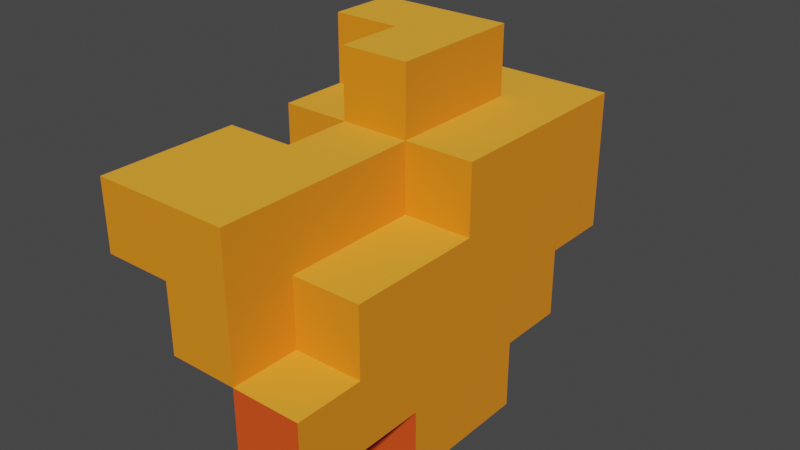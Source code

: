 # Source: Plant2Projectile.blend  (saved by Blender 3.4.6; exported with 4.5.12 LTS)
import bpy
from mathutils import Matrix  # noqa: F401  (used for matrix-valued properties, if any)

bpy.ops.wm.read_factory_settings(use_empty=True)
scene = bpy.context.scene
scene.name = 'Scene'

# ---- collections
col_plant1 = bpy.data.collections.new('Plant1'); scene.collection.children.link(col_plant1)
col_plant2 = bpy.data.collections.new('Plant2'); scene.collection.children.link(col_plant2)
col_plant3 = bpy.data.collections.new('Plant3'); scene.collection.children.link(col_plant3)

# ---- images (referenced by path relative to the original .blend; pixels are not part of the script)
import os
ASSET_DIR = os.environ.get("B2B_ASSET_DIR", "")  # directory of the original .blend (textures are referenced by path, not embedded)
HERE = os.path.dirname(os.path.abspath(__file__))  # packed textures are extracted next to this script under _unpacked/

def load_image(name, relpath, width, height, colorspace="sRGB"):
    """Load a texture the original file referenced (path relative to the .blend, or extracted next to this script)."""
    p = next((c for c in (os.path.join(HERE, relpath), os.path.join(ASSET_DIR, relpath)) if relpath and os.path.exists(c)), "")
    if p:
        img = bpy.data.images.load(p, check_existing=True)
        img.name = name
    else:  # same state as the original file: an image datablock whose file is absent (Cycles renders it pink)
        img = bpy.data.images.new(name, width, height)
        img.source = "FILE"
        img.filepath = "//" + (relpath or name)
    img.colorspace_settings.name = colorspace
    return img
img_colorgradient_png = load_image('ColorGradient.png', '_unpacked/ColorGradient.cb835168.png', 256, 256, 'sRGB')

# ---- materials (node trees are filled in below, after node groups)
mat_material = bpy.data.materials.new('Material')
mat_material.alpha_threshold = 0.0
mat_material.use_transparent_shadow = False
mat_material.roughness = 0.5
mat_material.line_color = (0.0, 0.0, 0.0, 1.0)

# ---- material node trees
mat_material.use_nodes = True; mat_material.node_tree.nodes.clear()
_N = mat_material.node_tree.nodes; _L = mat_material.node_tree.links
n0 = _N.new('ShaderNodeOutputMaterial'); n0.name = 'Material Output'; n0.location = (300, 300)
n1 = _N.new('ShaderNodeBsdfPrincipled'); n1.name = 'Principled BSDF'; n1.location = (10, 300)
n1.distribution = 'GGX'
n1.subsurface_method = 'RANDOM_WALK_SKIN'
n1.inputs[2].default_value = 1.0
n1.inputs[3].default_value = 1.45
n1.inputs[13].default_value = 0.5527
n1.inputs[27].default_value = (0.0, 0.0, 0.0, 1.0)
n1.inputs[28].default_value = 1.0
n2 = _N.new('ShaderNodeTexImage'); n2.name = 'Image Texture'; n2.location = (-291, 309)
n2.image = img_colorgradient_png
_L.new(n1.outputs[0], n0.inputs[0])
_L.new(n2.outputs[0], n1.inputs[0])
n0.is_active_output = True

# ---- world
world_world = bpy.data.worlds.new('World'); scene.world = world_world
world_world.use_nodes = True; world_world.node_tree.nodes.clear()
_N = world_world.node_tree.nodes; _L = world_world.node_tree.links
n0 = _N.new('ShaderNodeOutputWorld'); n0.name = 'World Output'; n0.location = (300, 300)
n1 = _N.new('ShaderNodeBackground'); n1.name = 'Background'; n1.location = (10, 300)
n1.inputs[0].default_value = (0.05088, 0.05088, 0.05088, 1.0)
_L.new(n1.outputs[0], n0.inputs[0])
n0.is_active_output = True
world_world.color = (0.05088, 0.05088, 0.05088)
world_world.use_sun_shadow = False
world_world.sun_shadow_jitter_overblur = 0.0

# ---- meshes
me_cube_011 = bpy.data.meshes.new('Cube.011')
me_cube_011.from_pydata([(-0.3862, -0.04386, -0.04063), (-0.1176, -0.3125, -0.04063), (-0.1176, -0.04386, -0.3092), (-0.1176, -0.04386, -0.04063), (-0.3862, 0.4933, -0.5778), (-0.1176, 0.2247, -0.5778), (-0.1176, 0.4933, -0.5778), (-0.3862, 0.2247, -0.3092), (-0.3862, 0.2247, -0.04063), (-0.3862, 0.4933, -0.3092), (-0.3862, 0.4933, -0.04063), (-0.1176, 0.2247, -0.3092), (-0.1176, 0.2247, -0.04063), (-0.1176, 0.4933, -0.3092), (-0.3862, -0.3125, 0.228), (-0.3862, -0.3125, 0.4966), (-0.3862, -0.04386, 0.228), (-0.3862, -0.04386, 0.4966), (-0.1176, -0.3125, 0.228), (-0.1176, -0.3125, 0.4966), (-0.1176, -0.04386, 0.228), (-0.1176, -0.04386, 0.4966), (-0.3862, 0.2247, 0.228), (-0.3862, 0.2247, 0.4966), (-0.3862, 0.4933, 0.228), (-0.3862, 0.4933, 0.4966), (-0.1176, 0.2247, 0.228), (-0.1176, 0.2247, 0.4966), (-0.1176, 0.4933, 0.228), (-0.1176, 0.4933, 0.4966), (-0.1176, 0.4933, 0.7652), (-0.3862, 0.762, -0.5778), (-0.3862, 1.031, -0.5778), (-0.1176, 0.762, -0.5778), (-0.1176, 1.031, -0.5778), (-0.3862, 0.762, -0.3092), (-0.3862, 0.762, -0.04063), (-0.3862, 1.031, -0.3092), (-0.3862, 1.031, -0.04063), (-0.1176, 1.031, -0.3092), (-0.3862, 1.299, -0.3092), (-0.3862, 1.299, -0.04063), (-0.3862, 1.568, -0.3092), (-0.3862, 1.568, -0.04063), (-0.1176, 1.299, -0.3092), (-0.1176, 1.299, -0.04063), (-0.1176, 1.568, -0.3092), (-0.1176, 1.568, -0.04063), (-0.3862, 0.762, 0.228), (-0.3862, 0.762, 0.4966), (-0.3862, 1.031, 0.228), (-0.3862, 1.031, 0.4966), (-0.1176, 0.762, 0.4966), (-0.1176, 1.031, 0.228), (-0.1176, 1.031, 0.4966), (-0.3862, 0.762, 0.7652), (-0.3862, 1.031, 0.7652), (-0.1176, 0.762, 0.7652), (-0.1176, 1.031, 0.7652), (-0.3862, 1.299, 0.228), (-0.3862, 1.568, 0.228), (-0.1176, 1.299, 0.228), (-0.1176, 1.299, 0.4966), (-0.1176, 1.568, 0.228), (0.151, -0.3125, -0.3092), (0.151, -0.3125, -0.04063), (0.151, -0.04386, -0.3092), (0.151, -0.04386, -0.04063), (0.4196, -0.3125, -0.3092), (0.4196, -0.3125, -0.04063), (0.4196, -0.04386, -0.3092), (0.4196, -0.04386, -0.04063), (0.151, 0.2247, -0.5778), (0.151, 0.4933, -0.5778), (0.4196, 0.2247, -0.5778), (0.4196, 0.4933, -0.5778), (0.151, 0.2247, -0.3092), (0.4196, 0.2247, -0.3092), (0.4196, 0.2247, -0.04063), (0.4196, 0.4933, -0.3092), (0.4196, 0.4933, -0.04063), (0.151, -0.3125, 0.228), (0.151, -0.3125, 0.4966), (0.151, -0.04386, 0.228), (0.151, -0.04386, 0.4966), (0.4196, -0.04386, 0.228), (0.151, 0.2247, 0.228), (0.151, 0.2247, 0.4966), (0.151, 0.4933, 0.228), (0.151, 0.4933, 0.4966), (0.4196, 0.2247, 0.228), (0.4196, 0.4933, 0.228), (0.4196, 0.4933, 0.4966), (0.151, 0.4933, 0.7652), (0.151, 0.762, -0.5778), (0.151, 1.031, -0.5778), (0.4196, 0.762, -0.5778), (0.151, 0.762, -0.3092), (0.151, 1.031, -0.3092), (0.151, 1.031, -0.04063), (0.4196, 0.762, -0.3092), (0.4196, 0.762, -0.04063), (0.4196, 1.031, -0.3092), (0.4196, 1.031, -0.04063), (0.151, 1.299, -0.3092), (0.151, 1.299, -0.04063), (0.151, 1.568, -0.04063), (0.4196, 1.299, -0.04063), (0.151, 0.762, 0.4966), (0.151, 1.031, 0.4966), (0.4196, 0.762, 0.228), (0.4196, 0.762, 0.4966), (0.4196, 1.031, 0.228), (0.4196, 1.031, 0.4966), (0.151, 0.762, 0.7652), (0.151, 1.031, 0.7652), (0.151, 1.299, 0.228), (0.151, 1.299, 0.4966), (0.151, 1.568, 0.228), (0.4196, 1.299, 0.228), (0.4196, 1.299, 0.4966)], [], [(7, 8, 10, 9), (7, 11, 12, 8), (7, 9, 13, 11), (2, 3, 12, 11), (0, 8, 12, 3), (5, 11, 13, 6), (4, 6, 13, 9), (14, 15, 17, 16), (14, 18, 19, 15), (14, 16, 20, 18), (19, 21, 17, 15), (26, 27, 29, 28), (23, 27, 26, 22), (24, 28, 29, 25), (26, 28, 24, 22), (16, 17, 23, 22), (21, 27, 23, 17), (31, 32, 34, 33), (35, 36, 38, 37), (40, 41, 43, 42), (46, 47, 45, 44), (43, 47, 46, 42), (40, 42, 46, 44), (37, 38, 41, 40), (37, 40, 44, 39), (31, 35, 37, 32), (37, 39, 34, 32), (48, 49, 51, 50), (51, 54, 53, 50), (57, 58, 56, 55), (61, 63, 60, 59), (53, 54, 62, 61), (53, 61, 59, 50), (49, 55, 56, 51), (49, 52, 57, 55), (56, 58, 54, 51), (64, 65, 67, 66), (70, 71, 69, 68), (64, 68, 69, 65), (64, 66, 70, 68), (69, 71, 67, 65), (72, 73, 75, 74), (79, 80, 78, 77), (77, 78, 71, 70), (66, 76, 77, 70), (75, 79, 77, 74), (72, 74, 77, 76), (83, 84, 82, 81), (88, 89, 87, 86), (88, 91, 92, 89), (90, 91, 88, 86), (86, 87, 84, 83), (85, 90, 86, 83), (102, 103, 101, 100), (99, 103, 102, 98), (97, 98, 102, 100), (104, 105, 99, 98), (99, 105, 107, 103), (95, 98, 97, 94), (97, 100, 96, 94), (112, 113, 111, 110), (111, 113, 109, 108), (117, 120, 119, 116), (119, 120, 113, 112), (113, 120, 117, 109), (109, 115, 114, 108), (2, 66, 67, 3), (1, 3, 67, 65), (5, 6, 73, 72), (5, 72, 76, 11), (2, 11, 76, 66), (18, 81, 82, 19), (82, 84, 21, 19), (87, 89, 29, 27), (29, 89, 93, 30), (84, 87, 27, 21), (33, 34, 95, 94), (45, 105, 104, 44), (45, 47, 106, 105), (39, 98, 95, 34), (39, 44, 104, 98), (114, 115, 58, 57), (62, 117, 116, 61), (116, 118, 63, 61), (58, 115, 109, 54), (109, 117, 62, 54), (4, 31, 33, 6), (9, 10, 36, 35), (4, 9, 35, 31), (73, 94, 96, 75), (100, 101, 80, 79), (96, 100, 79, 75), (24, 25, 49, 48), (29, 52, 49, 25), (29, 30, 57, 52), (110, 111, 92, 91), (92, 111, 108, 89), (108, 114, 93, 89), (1, 18, 20, 3), (0, 3, 20, 16), (8, 22, 24, 10), (0, 16, 22, 8), (36, 48, 50, 38), (41, 59, 60, 43), (60, 63, 47, 43), (38, 50, 59, 41), (67, 83, 81, 65), (67, 71, 85, 83), (80, 91, 90, 78), (78, 90, 85, 71), (103, 112, 110, 101), (106, 118, 116, 105), (116, 119, 107, 105), (107, 119, 112, 103), (10, 24, 48, 36), (101, 110, 91, 80), (1, 65, 81, 18), (63, 118, 106, 47), (6, 33, 94, 73), (93, 114, 57, 30)])
_uv = me_cube_011.uv_layers.new(name='UVMap')
_uv.uv.foreach_set('vector', [0.319, 0.5654, 0.319, 0.5654, 0.319, 0.5654, 0.319, 0.5654, 0.3573, 0.5416, 0.3573, 0.5416, 0.3573, 0.5416, 0.3573, 0.5416, 0.3573, 0.5416, 0.3573, 0.5416, 0.3573, 0.5416, 0.3573, 0.5416, 0.3573, 0.5416, 0.3573, 0.5416, 0.3573, 0.5416, 0.3573, 0.5416, 0.3573, 0.5416, 0.3573, 0.5416, 0.3573, 0.5416, 0.3573, 0.5416, 0.3573, 0.5416, 0.3573, 0.5416, 0.3573, 0.5416, 0.3573, 0.5416, 0.3573, 0.5416, 0.3573, 0.5416, 0.3573, 0.5416, 0.3573, 0.5416, 0.319, 0.5654, 0.319, 0.5654, 0.319, 0.5654, 0.319, 0.5654, 0.319, 0.5654, 0.319, 0.5654, 0.319, 0.5654, 0.319, 0.5654, 0.3573, 0.5416, 0.3573, 0.5416, 0.3573, 0.5416, 0.3573, 0.5416, 0.1086, 0.5372, 0.1086, 0.5372, 0.1086, 0.5372, 0.1086, 0.5372, 0.319, 0.5654, 0.319, 0.5654, 0.319, 0.5654, 0.319, 0.5654, 0.319, 0.5654, 0.319, 0.5654, 0.319, 0.5654, 0.319, 0.5654, 0.319, 0.5654, 0.319, 0.5654, 0.319, 0.5654, 0.319, 0.5654, 0.1086, 0.5372, 0.1086, 0.5372, 0.1086, 0.5372, 0.1086, 0.5372, 0.319, 0.5654, 0.319, 0.5654, 0.319, 0.5654, 0.319, 0.5654, 0.1086, 0.5372, 0.1086, 0.5372, 0.1086, 0.5372, 0.1086, 0.5372, 0.3573, 0.5416, 0.3573, 0.5416, 0.3573, 0.5416, 0.3573, 0.5416, 0.319, 0.5654, 0.319, 0.5654, 0.319, 0.5654, 0.319, 0.5654, 0.319, 0.5654, 0.319, 0.5654, 0.319, 0.5654, 0.319, 0.5654, 0.3573, 0.5416, 0.3573, 0.5416, 0.3573, 0.5416, 0.3573, 0.5416, 0.319, 0.5654, 0.319, 0.5654, 0.319, 0.5654, 0.319, 0.5654, 0.3573, 0.5416, 0.3573, 0.5416, 0.3573, 0.5416, 0.3573, 0.5416, 0.319, 0.5654, 0.319, 0.5654, 0.319, 0.5654, 0.319, 0.5654, 0.3573, 0.5416, 0.3573, 0.5416, 0.3573, 0.5416, 0.3573, 0.5416, 0.319, 0.5654, 0.319, 0.5654, 0.319, 0.5654, 0.319, 0.5654, 0.3573, 0.5416, 0.3573, 0.5416, 0.3573, 0.5416, 0.3573, 0.5416, 0.319, 0.5654, 0.319, 0.5654, 0.319, 0.5654, 0.319, 0.5654, 0.319, 0.5654, 0.319, 0.5654, 0.319, 0.5654, 0.319, 0.5654, 0.1086, 0.5372, 0.1086, 0.5372, 0.1086, 0.5372, 0.1086, 0.5372, 0.1086, 0.5372, 0.1086, 0.5372, 0.1086, 0.5372, 0.1086, 0.5372, 0.319, 0.5654, 0.319, 0.5654, 0.319, 0.5654, 0.319, 0.5654, 0.1086, 0.5372, 0.1086, 0.5372, 0.1086, 0.5372, 0.1086, 0.5372, 0.319, 0.5654, 0.319, 0.5654, 0.319, 0.5654, 0.319, 0.5654, 0.319, 0.5654, 0.319, 0.5654, 0.319, 0.5654, 0.319, 0.5654, 0.319, 0.5654, 0.319, 0.5654, 0.319, 0.5654, 0.319, 0.5654, 0.3573, 0.5416, 0.3573, 0.5416, 0.3573, 0.5416, 0.3573, 0.5416, 0.319, 0.5654, 0.319, 0.5654, 0.319, 0.5654, 0.319, 0.5654, 0.3573, 0.5416, 0.3573, 0.5416, 0.3573, 0.5416, 0.3573, 0.5416, 0.3573, 0.5416, 0.3573, 0.5416, 0.3573, 0.5416, 0.3573, 0.5416, 0.1086, 0.5372, 0.1086, 0.5372, 0.1086, 0.5372, 0.1086, 0.5372, 0.3573, 0.5416, 0.3573, 0.5416, 0.3573, 0.5416, 0.3573, 0.5416, 0.319, 0.5654, 0.319, 0.5654, 0.319, 0.5654, 0.319, 0.5654, 0.319, 0.5654, 0.319, 0.5654, 0.319, 0.5654, 0.319, 0.5654, 0.3573, 0.5416, 0.3573, 0.5416, 0.3573, 0.5416, 0.3573, 0.5416, 0.319, 0.5654, 0.319, 0.5654, 0.319, 0.5654, 0.319, 0.5654, 0.3573, 0.5416, 0.3573, 0.5416, 0.3573, 0.5416, 0.3573, 0.5416, 0.319, 0.5654, 0.319, 0.5654, 0.319, 0.5654, 0.319, 0.5654, 0.319, 0.5654, 0.319, 0.5654, 0.319, 0.5654, 0.319, 0.5654, 0.319, 0.5654, 0.319, 0.5654, 0.319, 0.5654, 0.319, 0.5654, 0.1086, 0.5372, 0.1086, 0.5372, 0.1086, 0.5372, 0.1086, 0.5372, 0.319, 0.5654, 0.319, 0.5654, 0.319, 0.5654, 0.319, 0.5654, 0.1086, 0.5372, 0.1086, 0.5372, 0.1086, 0.5372, 0.1086, 0.5372, 0.319, 0.5654, 0.319, 0.5654, 0.319, 0.5654, 0.319, 0.5654, 0.3573, 0.5416, 0.3573, 0.5416, 0.3573, 0.5416, 0.3573, 0.5416, 0.3573, 0.5416, 0.3573, 0.5416, 0.3573, 0.5416, 0.3573, 0.5416, 0.3573, 0.5416, 0.3573, 0.5416, 0.3573, 0.5416, 0.3573, 0.5416, 0.3573, 0.5416, 0.3573, 0.5416, 0.3573, 0.5416, 0.3573, 0.5416, 0.3573, 0.5416, 0.3573, 0.5416, 0.3573, 0.5416, 0.3573, 0.5416, 0.3573, 0.5416, 0.3573, 0.5416, 0.3573, 0.5416, 0.3573, 0.5416, 0.319, 0.5654, 0.319, 0.5654, 0.319, 0.5654, 0.319, 0.5654, 0.1086, 0.5372, 0.1086, 0.5372, 0.1086, 0.5372, 0.1086, 0.5372, 0.319, 0.5654, 0.319, 0.5654, 0.319, 0.5654, 0.319, 0.5654, 0.319, 0.5654, 0.319, 0.5654, 0.319, 0.5654, 0.319, 0.5654, 0.1086, 0.5372, 0.1086, 0.5372, 0.1086, 0.5372, 0.1086, 0.5372, 0.319, 0.5654, 0.319, 0.5654, 0.319, 0.5654, 0.319, 0.5654, 0.3573, 0.5416, 0.3573, 0.5416, 0.3573, 0.5416, 0.3573, 0.5416, 0.3573, 0.5416, 0.3573, 0.5416, 0.3573, 0.5416, 0.3573, 0.5416, 0.3573, 0.5416, 0.3573, 0.5416, 0.3573, 0.5416, 0.3573, 0.5416, 0.3573, 0.5416, 0.3573, 0.5416, 0.3573, 0.5416, 0.3573, 0.5416, 0.3573, 0.5416, 0.3573, 0.5416, 0.3573, 0.5416, 0.3573, 0.5416, 0.319, 0.5654, 0.319, 0.5654, 0.319, 0.5654, 0.319, 0.5654, 0.1086, 0.5372, 0.1086, 0.5372, 0.1086, 0.5372, 0.1086, 0.5372, 0.1086, 0.5372, 0.1086, 0.5372, 0.1086, 0.5372, 0.1086, 0.5372, 0.319, 0.5654, 0.319, 0.5654, 0.319, 0.5654, 0.319, 0.5654, 0.1086, 0.5372, 0.1086, 0.5372, 0.1086, 0.5372, 0.1086, 0.5372, 0.3573, 0.5416, 0.3573, 0.5416, 0.3573, 0.5416, 0.3573, 0.5416, 0.3573, 0.5416, 0.3573, 0.5416, 0.3573, 0.5416, 0.3573, 0.5416, 0.3573, 0.5416, 0.3573, 0.5416, 0.3573, 0.5416, 0.3573, 0.5416, 0.3573, 0.5416, 0.3573, 0.5416, 0.3573, 0.5416, 0.3573, 0.5416, 0.3573, 0.5416, 0.3573, 0.5416, 0.3573, 0.5416, 0.3573, 0.5416, 0.1086, 0.5372, 0.1086, 0.5372, 0.1086, 0.5372, 0.1086, 0.5372, 0.319, 0.5654, 0.319, 0.5654, 0.319, 0.5654, 0.319, 0.5654, 0.1086, 0.5372, 0.1086, 0.5372, 0.1086, 0.5372, 0.1086, 0.5372, 0.319, 0.5654, 0.319, 0.5654, 0.319, 0.5654, 0.319, 0.5654, 0.1086, 0.5372, 0.1086, 0.5372, 0.1086, 0.5372, 0.1086, 0.5372, 0.3573, 0.5416, 0.3573, 0.5416, 0.3573, 0.5416, 0.3573, 0.5416, 0.319, 0.5654, 0.319, 0.5654, 0.319, 0.5654, 0.319, 0.5654, 0.319, 0.5654, 0.319, 0.5654, 0.319, 0.5654, 0.319, 0.5654, 0.3573, 0.5416, 0.3573, 0.5416, 0.3573, 0.5416, 0.3573, 0.5416, 0.319, 0.5654, 0.319, 0.5654, 0.319, 0.5654, 0.319, 0.5654, 0.319, 0.5654, 0.319, 0.5654, 0.319, 0.5654, 0.319, 0.5654, 0.319, 0.5654, 0.319, 0.5654, 0.319, 0.5654, 0.319, 0.5654, 0.1086, 0.5372, 0.1086, 0.5372, 0.1086, 0.5372, 0.1086, 0.5372, 0.319, 0.5654, 0.319, 0.5654, 0.319, 0.5654, 0.319, 0.5654, 0.319, 0.5654, 0.319, 0.5654, 0.319, 0.5654, 0.319, 0.5654, 0.1086, 0.5372, 0.1086, 0.5372, 0.1086, 0.5372, 0.1086, 0.5372, 0.319, 0.5654, 0.319, 0.5654, 0.319, 0.5654, 0.319, 0.5654, 0.3573, 0.5416, 0.3573, 0.5416, 0.3573, 0.5416, 0.3573, 0.5416, 0.3573, 0.5416, 0.3573, 0.5416, 0.3573, 0.5416, 0.3573, 0.5416, 0.319, 0.5654, 0.319, 0.5654, 0.319, 0.5654, 0.319, 0.5654, 0.319, 0.5654, 0.319, 0.5654, 0.319, 0.5654, 0.319, 0.5654, 0.319, 0.5654, 0.319, 0.5654, 0.319, 0.5654, 0.319, 0.5654, 0.319, 0.5654, 0.319, 0.5654, 0.319, 0.5654, 0.319, 0.5654, 0.319, 0.5654, 0.319, 0.5654, 0.319, 0.5654, 0.319, 0.5654, 0.319, 0.5654, 0.319, 0.5654, 0.319, 0.5654, 0.319, 0.5654, 0.319, 0.5654, 0.319, 0.5654, 0.319, 0.5654, 0.319, 0.5654, 0.319, 0.5654, 0.319, 0.5654, 0.319, 0.5654, 0.319, 0.5654, 0.319, 0.5654, 0.319, 0.5654, 0.319, 0.5654, 0.319, 0.5654, 0.319, 0.5654, 0.319, 0.5654, 0.319, 0.5654, 0.319, 0.5654, 0.319, 0.5654, 0.319, 0.5654, 0.319, 0.5654, 0.319, 0.5654, 0.319, 0.5654, 0.319, 0.5654, 0.319, 0.5654, 0.319, 0.5654, 0.319, 0.5654, 0.319, 0.5654, 0.319, 0.5654, 0.319, 0.5654, 0.319, 0.5654, 0.319, 0.5654, 0.319, 0.5654, 0.319, 0.5654, 0.319, 0.5654, 0.319, 0.5654, 0.319, 0.5654, 0.319, 0.5654, 0.319, 0.5654, 0.319, 0.5654, 0.319, 0.5654, 0.319, 0.5654, 0.319, 0.5654, 0.319, 0.5654, 0.319, 0.5654, 0.319, 0.5654, 0.319, 0.5654, 0.319, 0.5654, 0.319, 0.5654, 0.319, 0.5654, 0.3573, 0.5416, 0.3573, 0.5416, 0.3573, 0.5416, 0.3573, 0.5416, 0.1086, 0.5372, 0.1086, 0.5372, 0.1086, 0.5372, 0.1086, 0.5372])
me_cube_011.materials.append(mat_material)
me_cube_011.update()

# ---- objects
ob_seedattackplant2 = bpy.data.objects.new('SeedAttackPlant2', me_cube_011)

# ---- transforms, parenting, visibility, modifiers, constraints
ob_seedattackplant2.location = (20.32, -7.774, 14.85)

# ---- collection membership
col_plant2.objects.link(ob_seedattackplant2)

# ---- scene / render settings (as saved in the file)
scene.frame_start = 1; scene.frame_end = 40; scene.frame_set(1)
scene.render.engine = 'BLENDER_EEVEE_NEXT'
scene.cycles.sampling_pattern = 'TABULATED_SOBOL'
scene.cycles.use_light_tree = False
scene.view_settings.view_transform = 'Filmic'
bpy.context.view_layer.update()

# ---- added for rendering (the .blend has no active camera and no usable light): camera, sun
cam_auto = bpy.data.cameras.new('AutoCamera')
cam_auto.lens = 50.0
cam_auto.sensor_width = 36.0
cam_auto.clip_end = 1000.0
ob_auto_camera = bpy.data.objects.new('AutoCamera', cam_auto)
scene.collection.objects.link(ob_auto_camera)
ob_auto_camera.location = (22.5995, -9.86318, 16.7522)
ob_auto_camera.rotation_euler = (1.09748, -7.21219e-08, 0.694738)
scene.camera = ob_auto_camera
light_auto_sun = bpy.data.lights.new('AutoSun', 'SUN')
light_auto_sun.energy = 3.0
light_auto_sun.angle = 0.0523599
ob_auto_sun = bpy.data.objects.new('AutoSun', light_auto_sun)
scene.collection.objects.link(ob_auto_sun)
ob_auto_sun.rotation_euler = (0.872665, 0.174533, 0.523599)
bpy.context.view_layer.update()
